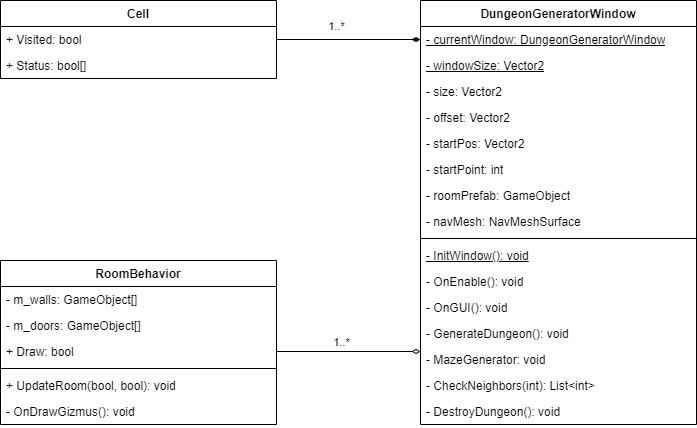

The diagram above was exported from draw.io. Its source (the exported page's mxGraphModel, read from the mxfile embedded in the PNG):
<mxGraphModel dx="622" dy="814" grid="1" gridSize="10" guides="1" tooltips="1" connect="1" arrows="1" fold="1" page="1" pageScale="1" pageWidth="827" pageHeight="1169" math="0" shadow="0">
  <root>
    <mxCell id="0" />
    <mxCell id="1" parent="0" />
    <mxCell id="_zxRtwrbaY_Y72gJvf-G-1" value="DungeonGeneratorWindow" style="swimlane;fontStyle=1;align=center;verticalAlign=top;childLayout=stackLayout;horizontal=1;startSize=26;horizontalStack=0;resizeParent=1;resizeParentMax=0;resizeLast=0;collapsible=1;marginBottom=0;whiteSpace=wrap;html=1;" vertex="1" parent="1">
      <mxGeometry x="450" y="70" width="276" height="424" as="geometry" />
    </mxCell>
    <mxCell id="_zxRtwrbaY_Y72gJvf-G-2" value="&lt;u&gt;- currentWindow:&amp;nbsp;DungeonGeneratorWindow&lt;/u&gt;" style="text;strokeColor=none;fillColor=none;align=left;verticalAlign=top;spacingLeft=4;spacingRight=4;overflow=hidden;rotatable=0;points=[[0,0.5],[1,0.5]];portConstraint=eastwest;whiteSpace=wrap;html=1;" vertex="1" parent="_zxRtwrbaY_Y72gJvf-G-1">
      <mxGeometry y="26" width="276" height="26" as="geometry" />
    </mxCell>
    <mxCell id="_zxRtwrbaY_Y72gJvf-G-4" value="&lt;u&gt;- windowSize: Vector2&lt;/u&gt;" style="text;strokeColor=none;fillColor=none;align=left;verticalAlign=top;spacingLeft=4;spacingRight=4;overflow=hidden;rotatable=0;points=[[0,0.5],[1,0.5]];portConstraint=eastwest;whiteSpace=wrap;html=1;" vertex="1" parent="_zxRtwrbaY_Y72gJvf-G-1">
      <mxGeometry y="52" width="276" height="26" as="geometry" />
    </mxCell>
    <mxCell id="_zxRtwrbaY_Y72gJvf-G-5" value="- size: Vector2" style="text;strokeColor=none;fillColor=none;align=left;verticalAlign=top;spacingLeft=4;spacingRight=4;overflow=hidden;rotatable=0;points=[[0,0.5],[1,0.5]];portConstraint=eastwest;whiteSpace=wrap;html=1;" vertex="1" parent="_zxRtwrbaY_Y72gJvf-G-1">
      <mxGeometry y="78" width="276" height="26" as="geometry" />
    </mxCell>
    <mxCell id="_zxRtwrbaY_Y72gJvf-G-6" value="- offset: Vector2" style="text;strokeColor=none;fillColor=none;align=left;verticalAlign=top;spacingLeft=4;spacingRight=4;overflow=hidden;rotatable=0;points=[[0,0.5],[1,0.5]];portConstraint=eastwest;whiteSpace=wrap;html=1;" vertex="1" parent="_zxRtwrbaY_Y72gJvf-G-1">
      <mxGeometry y="104" width="276" height="26" as="geometry" />
    </mxCell>
    <mxCell id="_zxRtwrbaY_Y72gJvf-G-7" value="- startPos: Vector2" style="text;strokeColor=none;fillColor=none;align=left;verticalAlign=top;spacingLeft=4;spacingRight=4;overflow=hidden;rotatable=0;points=[[0,0.5],[1,0.5]];portConstraint=eastwest;whiteSpace=wrap;html=1;" vertex="1" parent="_zxRtwrbaY_Y72gJvf-G-1">
      <mxGeometry y="130" width="276" height="26" as="geometry" />
    </mxCell>
    <mxCell id="_zxRtwrbaY_Y72gJvf-G-8" value="- startPoint: int" style="text;strokeColor=none;fillColor=none;align=left;verticalAlign=top;spacingLeft=4;spacingRight=4;overflow=hidden;rotatable=0;points=[[0,0.5],[1,0.5]];portConstraint=eastwest;whiteSpace=wrap;html=1;" vertex="1" parent="_zxRtwrbaY_Y72gJvf-G-1">
      <mxGeometry y="156" width="276" height="26" as="geometry" />
    </mxCell>
    <mxCell id="_zxRtwrbaY_Y72gJvf-G-9" value="- roomPrefab: GameObject" style="text;strokeColor=none;fillColor=none;align=left;verticalAlign=top;spacingLeft=4;spacingRight=4;overflow=hidden;rotatable=0;points=[[0,0.5],[1,0.5]];portConstraint=eastwest;whiteSpace=wrap;html=1;" vertex="1" parent="_zxRtwrbaY_Y72gJvf-G-1">
      <mxGeometry y="182" width="276" height="26" as="geometry" />
    </mxCell>
    <mxCell id="_zxRtwrbaY_Y72gJvf-G-10" value="- navMesh: NavMeshSurface" style="text;strokeColor=none;fillColor=none;align=left;verticalAlign=top;spacingLeft=4;spacingRight=4;overflow=hidden;rotatable=0;points=[[0,0.5],[1,0.5]];portConstraint=eastwest;whiteSpace=wrap;html=1;" vertex="1" parent="_zxRtwrbaY_Y72gJvf-G-1">
      <mxGeometry y="208" width="276" height="26" as="geometry" />
    </mxCell>
    <mxCell id="_zxRtwrbaY_Y72gJvf-G-3" value="" style="line;strokeWidth=1;fillColor=none;align=left;verticalAlign=middle;spacingTop=-1;spacingLeft=3;spacingRight=3;rotatable=0;labelPosition=right;points=[];portConstraint=eastwest;strokeColor=inherit;" vertex="1" parent="_zxRtwrbaY_Y72gJvf-G-1">
      <mxGeometry y="234" width="276" height="8" as="geometry" />
    </mxCell>
    <mxCell id="_zxRtwrbaY_Y72gJvf-G-11" value="&lt;u&gt;- InitWindow(): void&lt;/u&gt;" style="text;strokeColor=none;fillColor=none;align=left;verticalAlign=top;spacingLeft=4;spacingRight=4;overflow=hidden;rotatable=0;points=[[0,0.5],[1,0.5]];portConstraint=eastwest;whiteSpace=wrap;html=1;" vertex="1" parent="_zxRtwrbaY_Y72gJvf-G-1">
      <mxGeometry y="242" width="276" height="26" as="geometry" />
    </mxCell>
    <mxCell id="_zxRtwrbaY_Y72gJvf-G-12" value="- OnEnable(): void" style="text;strokeColor=none;fillColor=none;align=left;verticalAlign=top;spacingLeft=4;spacingRight=4;overflow=hidden;rotatable=0;points=[[0,0.5],[1,0.5]];portConstraint=eastwest;whiteSpace=wrap;html=1;" vertex="1" parent="_zxRtwrbaY_Y72gJvf-G-1">
      <mxGeometry y="268" width="276" height="26" as="geometry" />
    </mxCell>
    <mxCell id="_zxRtwrbaY_Y72gJvf-G-13" value="- OnGUI(): void" style="text;strokeColor=none;fillColor=none;align=left;verticalAlign=top;spacingLeft=4;spacingRight=4;overflow=hidden;rotatable=0;points=[[0,0.5],[1,0.5]];portConstraint=eastwest;whiteSpace=wrap;html=1;" vertex="1" parent="_zxRtwrbaY_Y72gJvf-G-1">
      <mxGeometry y="294" width="276" height="26" as="geometry" />
    </mxCell>
    <mxCell id="_zxRtwrbaY_Y72gJvf-G-14" value="- GenerateDungeon(): void" style="text;strokeColor=none;fillColor=none;align=left;verticalAlign=top;spacingLeft=4;spacingRight=4;overflow=hidden;rotatable=0;points=[[0,0.5],[1,0.5]];portConstraint=eastwest;whiteSpace=wrap;html=1;" vertex="1" parent="_zxRtwrbaY_Y72gJvf-G-1">
      <mxGeometry y="320" width="276" height="26" as="geometry" />
    </mxCell>
    <mxCell id="_zxRtwrbaY_Y72gJvf-G-15" value="- MazeGenerator: void" style="text;strokeColor=none;fillColor=none;align=left;verticalAlign=top;spacingLeft=4;spacingRight=4;overflow=hidden;rotatable=0;points=[[0,0.5],[1,0.5]];portConstraint=eastwest;whiteSpace=wrap;html=1;" vertex="1" parent="_zxRtwrbaY_Y72gJvf-G-1">
      <mxGeometry y="346" width="276" height="26" as="geometry" />
    </mxCell>
    <mxCell id="_zxRtwrbaY_Y72gJvf-G-16" value="- CheckNeighbors(int): List&amp;lt;int&amp;gt;" style="text;strokeColor=none;fillColor=none;align=left;verticalAlign=top;spacingLeft=4;spacingRight=4;overflow=hidden;rotatable=0;points=[[0,0.5],[1,0.5]];portConstraint=eastwest;whiteSpace=wrap;html=1;" vertex="1" parent="_zxRtwrbaY_Y72gJvf-G-1">
      <mxGeometry y="372" width="276" height="26" as="geometry" />
    </mxCell>
    <mxCell id="_zxRtwrbaY_Y72gJvf-G-17" value="- DestroyDungeon(): void" style="text;strokeColor=none;fillColor=none;align=left;verticalAlign=top;spacingLeft=4;spacingRight=4;overflow=hidden;rotatable=0;points=[[0,0.5],[1,0.5]];portConstraint=eastwest;whiteSpace=wrap;html=1;" vertex="1" parent="_zxRtwrbaY_Y72gJvf-G-1">
      <mxGeometry y="398" width="276" height="26" as="geometry" />
    </mxCell>
    <mxCell id="_zxRtwrbaY_Y72gJvf-G-18" value="Cell" style="swimlane;fontStyle=1;align=center;verticalAlign=top;childLayout=stackLayout;horizontal=1;startSize=26;horizontalStack=0;resizeParent=1;resizeParentMax=0;resizeLast=0;collapsible=1;marginBottom=0;whiteSpace=wrap;html=1;" vertex="1" parent="1">
      <mxGeometry x="30" y="70" width="276" height="78" as="geometry" />
    </mxCell>
    <mxCell id="_zxRtwrbaY_Y72gJvf-G-19" value="+ Visited: bool" style="text;strokeColor=none;fillColor=none;align=left;verticalAlign=top;spacingLeft=4;spacingRight=4;overflow=hidden;rotatable=0;points=[[0,0.5],[1,0.5]];portConstraint=eastwest;whiteSpace=wrap;html=1;" vertex="1" parent="_zxRtwrbaY_Y72gJvf-G-18">
      <mxGeometry y="26" width="276" height="26" as="geometry" />
    </mxCell>
    <mxCell id="_zxRtwrbaY_Y72gJvf-G-20" value="+ Status: bool[]" style="text;strokeColor=none;fillColor=none;align=left;verticalAlign=top;spacingLeft=4;spacingRight=4;overflow=hidden;rotatable=0;points=[[0,0.5],[1,0.5]];portConstraint=eastwest;whiteSpace=wrap;html=1;" vertex="1" parent="_zxRtwrbaY_Y72gJvf-G-18">
      <mxGeometry y="52" width="276" height="26" as="geometry" />
    </mxCell>
    <mxCell id="_zxRtwrbaY_Y72gJvf-G-35" value="RoomBehavior" style="swimlane;fontStyle=1;align=center;verticalAlign=top;childLayout=stackLayout;horizontal=1;startSize=26;horizontalStack=0;resizeParent=1;resizeParentMax=0;resizeLast=0;collapsible=1;marginBottom=0;whiteSpace=wrap;html=1;" vertex="1" parent="1">
      <mxGeometry x="30" y="330" width="276" height="164" as="geometry" />
    </mxCell>
    <mxCell id="_zxRtwrbaY_Y72gJvf-G-38" value="- m_walls: GameObject[]" style="text;strokeColor=none;fillColor=none;align=left;verticalAlign=top;spacingLeft=4;spacingRight=4;overflow=hidden;rotatable=0;points=[[0,0.5],[1,0.5]];portConstraint=eastwest;whiteSpace=wrap;html=1;" vertex="1" parent="_zxRtwrbaY_Y72gJvf-G-35">
      <mxGeometry y="26" width="276" height="26" as="geometry" />
    </mxCell>
    <mxCell id="_zxRtwrbaY_Y72gJvf-G-39" value="- m_doors: GameObject[]" style="text;strokeColor=none;fillColor=none;align=left;verticalAlign=top;spacingLeft=4;spacingRight=4;overflow=hidden;rotatable=0;points=[[0,0.5],[1,0.5]];portConstraint=eastwest;whiteSpace=wrap;html=1;" vertex="1" parent="_zxRtwrbaY_Y72gJvf-G-35">
      <mxGeometry y="52" width="276" height="26" as="geometry" />
    </mxCell>
    <mxCell id="_zxRtwrbaY_Y72gJvf-G-40" value="+ Draw: bool" style="text;strokeColor=none;fillColor=none;align=left;verticalAlign=top;spacingLeft=4;spacingRight=4;overflow=hidden;rotatable=0;points=[[0,0.5],[1,0.5]];portConstraint=eastwest;whiteSpace=wrap;html=1;" vertex="1" parent="_zxRtwrbaY_Y72gJvf-G-35">
      <mxGeometry y="78" width="276" height="26" as="geometry" />
    </mxCell>
    <mxCell id="_zxRtwrbaY_Y72gJvf-G-44" value="" style="line;strokeWidth=1;fillColor=none;align=left;verticalAlign=middle;spacingTop=-1;spacingLeft=3;spacingRight=3;rotatable=0;labelPosition=right;points=[];portConstraint=eastwest;strokeColor=inherit;" vertex="1" parent="_zxRtwrbaY_Y72gJvf-G-35">
      <mxGeometry y="104" width="276" height="8" as="geometry" />
    </mxCell>
    <mxCell id="_zxRtwrbaY_Y72gJvf-G-41" value="+ UpdateRoom(bool, bool): void" style="text;strokeColor=none;fillColor=none;align=left;verticalAlign=top;spacingLeft=4;spacingRight=4;overflow=hidden;rotatable=0;points=[[0,0.5],[1,0.5]];portConstraint=eastwest;whiteSpace=wrap;html=1;" vertex="1" parent="_zxRtwrbaY_Y72gJvf-G-35">
      <mxGeometry y="112" width="276" height="26" as="geometry" />
    </mxCell>
    <mxCell id="_zxRtwrbaY_Y72gJvf-G-42" value="- OnDrawGizmus(): void" style="text;strokeColor=none;fillColor=none;align=left;verticalAlign=top;spacingLeft=4;spacingRight=4;overflow=hidden;rotatable=0;points=[[0,0.5],[1,0.5]];portConstraint=eastwest;whiteSpace=wrap;html=1;" vertex="1" parent="_zxRtwrbaY_Y72gJvf-G-35">
      <mxGeometry y="138" width="276" height="26" as="geometry" />
    </mxCell>
    <mxCell id="_zxRtwrbaY_Y72gJvf-G-54" style="edgeStyle=orthogonalEdgeStyle;rounded=0;orthogonalLoop=1;jettySize=auto;html=1;exitX=1;exitY=0.5;exitDx=0;exitDy=0;entryX=0;entryY=0.192;entryDx=0;entryDy=0;entryPerimeter=0;endArrow=diamondThin;endFill=0;startArrow=none;startFill=0;" edge="1" parent="1" source="_zxRtwrbaY_Y72gJvf-G-40" target="_zxRtwrbaY_Y72gJvf-G-15">
      <mxGeometry relative="1" as="geometry" />
    </mxCell>
    <mxCell id="_zxRtwrbaY_Y72gJvf-G-55" value="1..*" style="edgeLabel;html=1;align=center;verticalAlign=middle;resizable=0;points=[];" vertex="1" connectable="0" parent="_zxRtwrbaY_Y72gJvf-G-54">
      <mxGeometry x="-0.6705" y="1" relative="1" as="geometry">
        <mxPoint x="41" y="-8" as="offset" />
      </mxGeometry>
    </mxCell>
    <mxCell id="_zxRtwrbaY_Y72gJvf-G-56" style="edgeStyle=orthogonalEdgeStyle;rounded=0;orthogonalLoop=1;jettySize=auto;html=1;exitX=1;exitY=0.5;exitDx=0;exitDy=0;entryX=0;entryY=0.5;entryDx=0;entryDy=0;endArrow=diamondThin;endFill=1;startArrow=none;startFill=0;" edge="1" parent="1" source="_zxRtwrbaY_Y72gJvf-G-19" target="_zxRtwrbaY_Y72gJvf-G-2">
      <mxGeometry relative="1" as="geometry" />
    </mxCell>
    <mxCell id="_zxRtwrbaY_Y72gJvf-G-57" value="1..*" style="edgeLabel;html=1;align=center;verticalAlign=middle;resizable=0;points=[];" vertex="1" connectable="0" parent="_zxRtwrbaY_Y72gJvf-G-56">
      <mxGeometry x="-0.1628" relative="1" as="geometry">
        <mxPoint y="-13" as="offset" />
      </mxGeometry>
    </mxCell>
  </root>
</mxGraphModel>